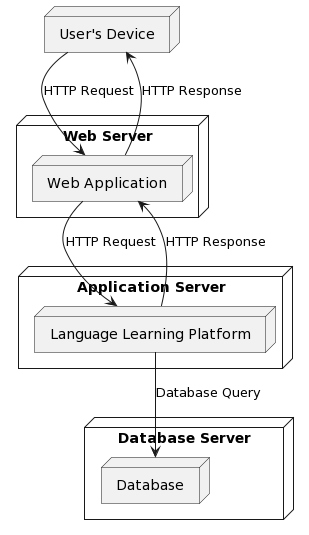

The diagram above was rendered by PlantUML. Its source (embedded in the PNG):
@startuml
!define RECTANGLE node
!define ENDRECTANGLE end node

RECTANGLE "User's Device" as userDevice {
}

RECTANGLE "Web Server" as webServer {
  RECTANGLE "Web Application" as webApp
}

RECTANGLE "Application Server" as appServer {
  RECTANGLE "Language Learning Platform" as platform
}

RECTANGLE "Database Server" as dbServer {
  RECTANGLE "Database" as database
}

userDevice --> webApp : HTTP Request
webApp --> platform : HTTP Request
platform --> database : Database Query
platform --> webApp : HTTP Response
webApp --> userDevice : HTTP Response
@enduml